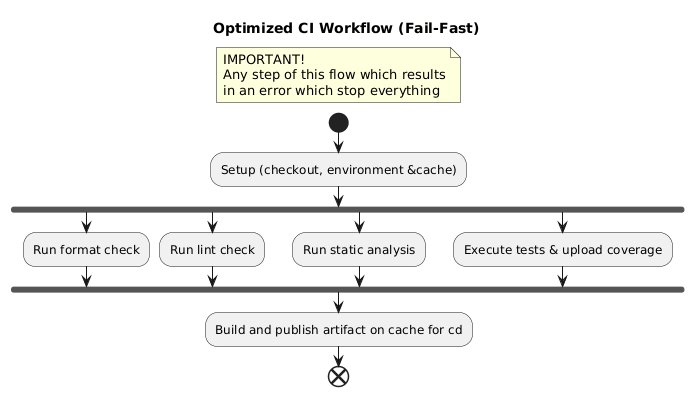

The diagram above was rendered by PlantUML. Its source (embedded in the PNG):
@startuml
title Optimized CI Workflow (Fail-Fast)
floating note left
    IMPORTANT!
    Any step of this flow which results
    in an error which stop everything
end note
start 

:Setup (checkout, environment &cache);

fork
  :Run format check;
fork again
  :Run lint check;
fork again
  :Run static analysis;
fork again
    :Execute tests & upload coverage;
end fork

:Build and publish artifact on cache for cd;

end
@enduml